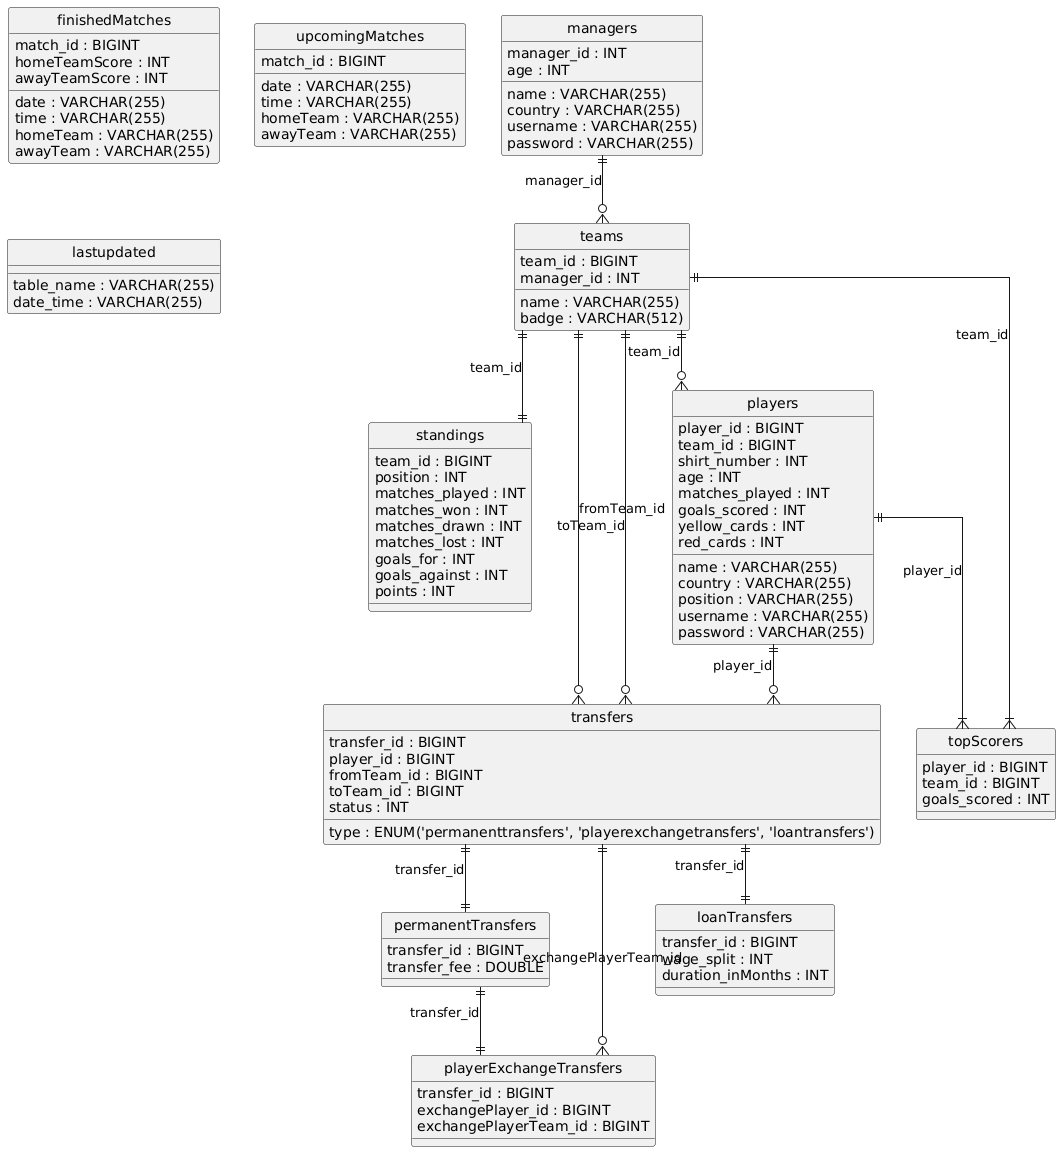

The diagram above was rendered by PlantUML. Its source (embedded in the PNG):
@startuml
hide circle
skinparam linetype ortho

entity "managers" as managers {
  manager_id : INT
  name : VARCHAR(255)
  country : VARCHAR(255)
  age : INT
  username : VARCHAR(255)
  password : VARCHAR(255)
}

entity "teams" as teams {
  team_id : BIGINT
  manager_id : INT
  name : VARCHAR(255)
  badge : VARCHAR(512)
}

entity "standings" as standings {
  team_id : BIGINT
  position : INT
  matches_played : INT
  matches_won : INT
  matches_drawn : INT
  matches_lost : INT
  goals_for : INT
  goals_against : INT
  points : INT
}

entity "players" as players {
  player_id : BIGINT
  team_id : BIGINT
  name : VARCHAR(255)
  shirt_number : INT
  country : VARCHAR(255)
  position : VARCHAR(255)
  age : INT
  matches_played : INT
  goals_scored : INT
  yellow_cards : INT
  red_cards : INT
  username : VARCHAR(255)
  password : VARCHAR(255)
}

entity "transfers" as transfers {
  transfer_id : BIGINT
  player_id : BIGINT
  fromTeam_id : BIGINT
  toTeam_id : BIGINT
  status : INT
  type : ENUM('permanenttransfers', 'playerexchangetransfers', 'loantransfers')
}

entity "permanentTransfers" as permanentTransfers {
  transfer_id : BIGINT
  transfer_fee : DOUBLE
}

entity "playerExchangeTransfers" as playerExchangeTransfers {
  transfer_id : BIGINT
  exchangePlayer_id : BIGINT
  exchangePlayerTeam_id : BIGINT
}

entity "loanTransfers" as loanTransfers {
  transfer_id : BIGINT
  wage_split : INT
  duration_inMonths : INT
}

entity "topScorers" as topScorers {
  player_id : BIGINT
  team_id : BIGINT
  goals_scored : INT
}

entity "finishedMatches" as finishedMatches {
  match_id : BIGINT
  date : VARCHAR(255)
  time : VARCHAR(255)
  homeTeam : VARCHAR(255)
  awayTeam : VARCHAR(255)
  homeTeamScore : INT
  awayTeamScore : INT
}

entity "upcomingMatches" as upcomingMatches {
  match_id : BIGINT
  date : VARCHAR(255)
  time : VARCHAR(255)
  homeTeam : VARCHAR(255)
  awayTeam : VARCHAR(255)
}

entity "lastupdated" as lastupdated {
  table_name : VARCHAR(255)
  date_time : VARCHAR(255)
}

managers ||--o{ teams : "manager_id"
teams ||--|| standings : "team_id"
teams ||--o{ players : "team_id"
players ||--o{ transfers : "player_id"
teams ||--o{ transfers : "fromTeam_id"
teams ||--o{ transfers : "toTeam_id"
transfers ||--|| permanentTransfers : "transfer_id"
permanentTransfers ||--|| playerExchangeTransfers : "transfer_id"
transfers ||--o{ playerExchangeTransfers : "exchangePlayerTeam_id"
transfers ||--|| loanTransfers : "transfer_id"
players ||--|{ topScorers : "player_id"
teams ||--|{ topScorers : "team_id"
@enduml